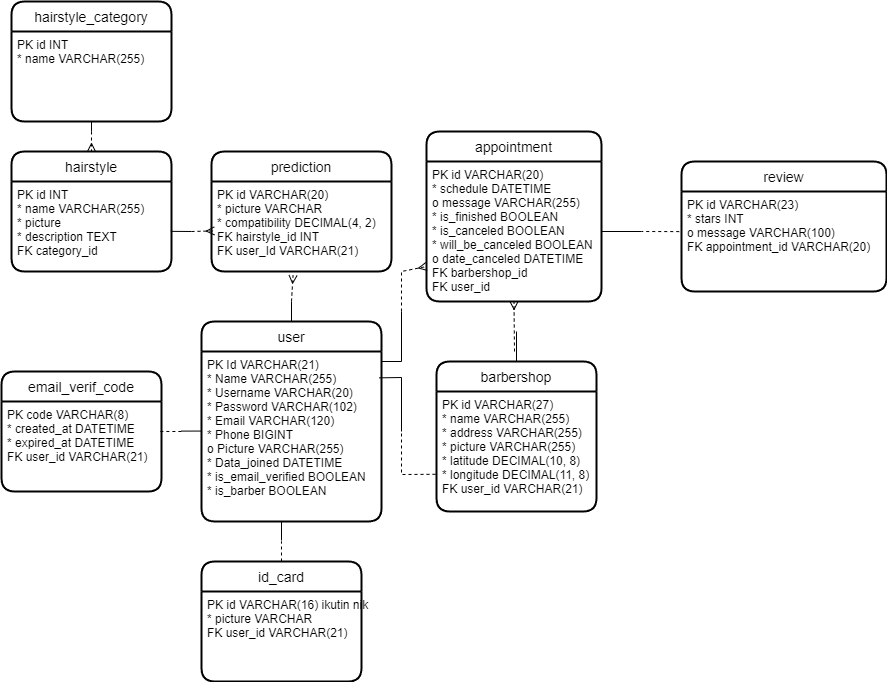

The diagram above was exported from draw.io. Its source (the exported page's mxGraphModel, read from the mxfile embedded in the PNG):
<mxGraphModel dx="1290" dy="1670" grid="1" gridSize="10" guides="1" tooltips="1" connect="1" arrows="1" fold="1" page="1" pageScale="1" pageWidth="850" pageHeight="1100" math="0" shadow="0" extFonts="Permanent Marker^https://fonts.googleapis.com/css?family=Permanent+Marker">
  <root>
    <mxCell id="0" />
    <mxCell id="1" parent="0" />
    <mxCell id="m4Gorq2uml17Br5bcadL-5" value="user" style="swimlane;childLayout=stackLayout;horizontal=1;startSize=30;horizontalStack=0;rounded=1;fontSize=14;fontStyle=0;strokeWidth=2;resizeParent=0;resizeLast=1;shadow=0;dashed=0;align=center;" parent="1" vertex="1">
      <mxGeometry x="380" y="250" width="180" height="200" as="geometry" />
    </mxCell>
    <mxCell id="m4Gorq2uml17Br5bcadL-6" value="PK Id VARCHAR(21)&#10;* Name VARCHAR(255)&#10;* Username VARCHAR(20)&#10;* Password VARCHAR(102)&#10;* Email VARCHAR(120)&#10;* Phone BIGINT&#10;o Picture VARCHAR(255)&#10;* Data_joined DATETIME&#10;* is_email_verified BOOLEAN&#10;* is_barber BOOLEAN" style="align=left;strokeColor=none;fillColor=none;spacingLeft=4;fontSize=12;verticalAlign=top;resizable=0;rotatable=0;part=1;" parent="m4Gorq2uml17Br5bcadL-5" vertex="1">
      <mxGeometry y="30" width="180" height="170" as="geometry" />
    </mxCell>
    <mxCell id="m4Gorq2uml17Br5bcadL-7" value="barbershop" style="swimlane;childLayout=stackLayout;horizontal=1;startSize=30;horizontalStack=0;rounded=1;fontSize=14;fontStyle=0;strokeWidth=2;resizeParent=0;resizeLast=1;shadow=0;dashed=0;align=center;" parent="1" vertex="1">
      <mxGeometry x="615" y="290" width="160" height="150" as="geometry" />
    </mxCell>
    <mxCell id="m4Gorq2uml17Br5bcadL-8" value="PK id VARCHAR(27) &#10;* name VARCHAR(255)&#10;* address VARCHAR(255)&#10;* picture VARCHAR(255) &#10;* latitude DECIMAL(10, 8)&#10;* longitude DECIMAL(11, 8)&#10;FK user_id VARCHAR(21)" style="align=left;strokeColor=none;fillColor=none;spacingLeft=4;fontSize=12;verticalAlign=top;resizable=0;rotatable=0;part=1;" parent="m4Gorq2uml17Br5bcadL-7" vertex="1">
      <mxGeometry y="30" width="160" height="120" as="geometry" />
    </mxCell>
    <mxCell id="m4Gorq2uml17Br5bcadL-9" value="review" style="swimlane;childLayout=stackLayout;horizontal=1;startSize=30;horizontalStack=0;rounded=1;fontSize=14;fontStyle=0;strokeWidth=2;resizeParent=0;resizeLast=1;shadow=0;dashed=0;align=center;" parent="1" vertex="1">
      <mxGeometry x="860" y="90" width="205" height="130" as="geometry" />
    </mxCell>
    <mxCell id="m4Gorq2uml17Br5bcadL-10" value="PK id VARCHAR(23)&#10;* stars INT&#10;o message VARCHAR(100)&#10;FK appointment_id VARCHAR(20)" style="align=left;strokeColor=none;fillColor=none;spacingLeft=4;fontSize=12;verticalAlign=top;resizable=0;rotatable=0;part=1;" parent="m4Gorq2uml17Br5bcadL-9" vertex="1">
      <mxGeometry y="30" width="205" height="100" as="geometry" />
    </mxCell>
    <mxCell id="m4Gorq2uml17Br5bcadL-11" value="" style="fontSize=12;html=1;endArrow=none;startArrow=none;rounded=0;startFill=0;endFill=0;dashed=1;endSize=6;entryX=-0.006;entryY=0.69;entryDx=0;entryDy=0;entryPerimeter=0;" parent="1" target="m4Gorq2uml17Br5bcadL-8" edge="1">
      <mxGeometry width="100" height="100" relative="1" as="geometry">
        <mxPoint x="580" y="350" as="sourcePoint" />
        <mxPoint x="580" y="470" as="targetPoint" />
        <Array as="points">
          <mxPoint x="580" y="403" />
        </Array>
      </mxGeometry>
    </mxCell>
    <mxCell id="m4Gorq2uml17Br5bcadL-13" value="id_card" style="swimlane;childLayout=stackLayout;horizontal=1;startSize=30;horizontalStack=0;rounded=1;fontSize=14;fontStyle=0;strokeWidth=2;resizeParent=0;resizeLast=1;shadow=0;dashed=0;align=center;" parent="1" vertex="1">
      <mxGeometry x="380" y="490" width="160" height="120" as="geometry" />
    </mxCell>
    <mxCell id="m4Gorq2uml17Br5bcadL-14" value="PK id VARCHAR(16) ikutin nik&#10;* picture VARCHAR&#10;FK user_id VARCHAR(21)" style="align=left;strokeColor=none;fillColor=none;spacingLeft=4;fontSize=12;verticalAlign=top;resizable=0;rotatable=0;part=1;" parent="m4Gorq2uml17Br5bcadL-13" vertex="1">
      <mxGeometry y="30" width="160" height="90" as="geometry" />
    </mxCell>
    <mxCell id="m4Gorq2uml17Br5bcadL-15" value="" style="fontSize=12;html=1;endArrow=none;rounded=0;exitX=0.5;exitY=0;exitDx=0;exitDy=0;startArrow=none;startFill=0;endFill=0;dashed=1;" parent="1" source="m4Gorq2uml17Br5bcadL-13" edge="1">
      <mxGeometry width="100" height="100" relative="1" as="geometry">
        <mxPoint x="220" y="450" as="sourcePoint" />
        <mxPoint x="460" y="470" as="targetPoint" />
      </mxGeometry>
    </mxCell>
    <mxCell id="PSON5l0rsDwEQUtUu1EQ-1" value="prediction" style="swimlane;childLayout=stackLayout;horizontal=1;startSize=30;horizontalStack=0;rounded=1;fontSize=14;fontStyle=0;strokeWidth=2;resizeParent=0;resizeLast=1;shadow=0;dashed=0;align=center;" parent="1" vertex="1">
      <mxGeometry x="390" y="80" width="180" height="120" as="geometry" />
    </mxCell>
    <mxCell id="PSON5l0rsDwEQUtUu1EQ-2" value="PK id VARCHAR(20)&#10;* picture VARCHAR&#10;* compatibility DECIMAL(4, 2)&#10;FK hairstyle_id INT&#10;FK user_Id VARCHAR(21)" style="align=left;strokeColor=none;fillColor=none;spacingLeft=4;fontSize=12;verticalAlign=top;resizable=0;rotatable=0;part=1;" parent="PSON5l0rsDwEQUtUu1EQ-1" vertex="1">
      <mxGeometry y="30" width="180" height="90" as="geometry" />
    </mxCell>
    <mxCell id="PSON5l0rsDwEQUtUu1EQ-4" value="hairstyle" style="swimlane;childLayout=stackLayout;horizontal=1;startSize=30;horizontalStack=0;rounded=1;fontSize=14;fontStyle=0;strokeWidth=2;resizeParent=0;resizeLast=1;shadow=0;dashed=0;align=center;" parent="1" vertex="1">
      <mxGeometry x="190" y="80" width="160" height="120" as="geometry" />
    </mxCell>
    <mxCell id="PSON5l0rsDwEQUtUu1EQ-5" value="PK id INT&#10;* name VARCHAR(255)&#10;* picture&#10;* description TEXT&#10;FK category_id" style="align=left;strokeColor=none;fillColor=none;spacingLeft=4;fontSize=12;verticalAlign=top;resizable=0;rotatable=0;part=1;" parent="PSON5l0rsDwEQUtUu1EQ-4" vertex="1">
      <mxGeometry y="30" width="160" height="90" as="geometry" />
    </mxCell>
    <mxCell id="PSON5l0rsDwEQUtUu1EQ-7" value="appointment" style="swimlane;childLayout=stackLayout;horizontal=1;startSize=30;horizontalStack=0;rounded=1;fontSize=14;fontStyle=0;strokeWidth=2;resizeParent=0;resizeLast=1;shadow=0;dashed=0;align=center;" parent="1" vertex="1">
      <mxGeometry x="605" y="60" width="175" height="170" as="geometry" />
    </mxCell>
    <mxCell id="PSON5l0rsDwEQUtUu1EQ-8" value="PK id VARCHAR(20)&#10;* schedule DATETIME&#10;o message VARCHAR(255)&#10;* is_finished BOOLEAN&#10;* is_canceled BOOLEAN&#10;* will_be_canceled BOOLEAN&#10;o date_canceled DATETIME&#10;FK barbershop_id&#10;FK user_id" style="align=left;strokeColor=none;fillColor=none;spacingLeft=4;fontSize=12;verticalAlign=top;resizable=0;rotatable=0;part=1;" parent="PSON5l0rsDwEQUtUu1EQ-7" vertex="1">
      <mxGeometry y="30" width="175" height="140" as="geometry" />
    </mxCell>
    <mxCell id="PSON5l0rsDwEQUtUu1EQ-14" value="" style="fontSize=12;html=1;endArrow=ERmany;startArrow=none;rounded=0;startFill=0;endFill=0;dashed=1;endSize=6;entryX=0;entryY=0.75;entryDx=0;entryDy=0;" parent="1" target="PSON5l0rsDwEQUtUu1EQ-8" edge="1">
      <mxGeometry width="100" height="100" relative="1" as="geometry">
        <mxPoint x="580" y="240" as="sourcePoint" />
        <mxPoint x="600" y="300" as="targetPoint" />
        <Array as="points">
          <mxPoint x="580" y="200" />
        </Array>
      </mxGeometry>
    </mxCell>
    <mxCell id="WKJa1rS_4M9wq2erTF7f-9" value="" style="fontSize=12;html=1;endArrow=none;startArrow=none;rounded=0;startFill=0;endFill=0;endSize=6;exitX=0.987;exitY=0.155;exitDx=0;exitDy=0;exitPerimeter=0;" parent="1" source="m4Gorq2uml17Br5bcadL-6" edge="1">
      <mxGeometry width="100" height="100" relative="1" as="geometry">
        <mxPoint x="550" y="380" as="sourcePoint" />
        <mxPoint x="580" y="360" as="targetPoint" />
        <Array as="points">
          <mxPoint x="580" y="306" />
        </Array>
      </mxGeometry>
    </mxCell>
    <mxCell id="WKJa1rS_4M9wq2erTF7f-11" value="" style="fontSize=12;html=1;endArrow=none;startArrow=none;rounded=0;startFill=0;endFill=0;endSize=6;" parent="1" source="m4Gorq2uml17Br5bcadL-6" edge="1">
      <mxGeometry width="100" height="100" relative="1" as="geometry">
        <mxPoint x="480" y="460" as="sourcePoint" />
        <mxPoint x="460" y="469" as="targetPoint" />
        <Array as="points">
          <mxPoint x="460" y="450" />
        </Array>
      </mxGeometry>
    </mxCell>
    <mxCell id="wgjysL-1suuHHl_A5cGI-3" value="email_verif_code" style="swimlane;childLayout=stackLayout;horizontal=1;startSize=30;horizontalStack=0;rounded=1;fontSize=14;fontStyle=0;strokeWidth=2;resizeParent=0;resizeLast=1;shadow=0;dashed=0;align=center;" parent="1" vertex="1">
      <mxGeometry x="180" y="300" width="160" height="120" as="geometry" />
    </mxCell>
    <mxCell id="wgjysL-1suuHHl_A5cGI-4" value="PK code VARCHAR(8)&#10;* created_at DATETIME&#10;* expired_at DATETIME&#10;FK user_id VARCHAR(21)" style="align=left;strokeColor=none;fillColor=none;spacingLeft=4;fontSize=12;verticalAlign=top;resizable=0;rotatable=0;part=1;" parent="wgjysL-1suuHHl_A5cGI-3" vertex="1">
      <mxGeometry y="30" width="160" height="90" as="geometry" />
    </mxCell>
    <mxCell id="wgjysL-1suuHHl_A5cGI-5" value="" style="fontSize=12;html=1;endArrow=ERmany;startArrow=none;rounded=0;startFill=0;endFill=0;dashed=1;endSize=6;entryX=0.5;entryY=1;entryDx=0;entryDy=0;" parent="1" target="PSON5l0rsDwEQUtUu1EQ-8" edge="1">
      <mxGeometry width="100" height="100" relative="1" as="geometry">
        <mxPoint x="693" y="280" as="sourcePoint" />
        <mxPoint x="670" y="250" as="targetPoint" />
      </mxGeometry>
    </mxCell>
    <mxCell id="wgjysL-1suuHHl_A5cGI-7" value="" style="fontSize=12;html=1;endArrow=none;startArrow=none;rounded=0;startFill=0;endFill=0;endSize=6;" parent="1" edge="1">
      <mxGeometry width="100" height="100" relative="1" as="geometry">
        <mxPoint x="570" y="290" as="sourcePoint" />
        <mxPoint x="580" y="240" as="targetPoint" />
        <Array as="points">
          <mxPoint x="560" y="290" />
          <mxPoint x="580" y="290" />
        </Array>
      </mxGeometry>
    </mxCell>
    <mxCell id="wgjysL-1suuHHl_A5cGI-8" value="" style="fontSize=12;html=1;endArrow=ERmany;startArrow=none;rounded=0;startFill=0;endFill=0;dashed=1;endSize=6;entryX=0.453;entryY=1.042;entryDx=0;entryDy=0;entryPerimeter=0;" parent="1" target="PSON5l0rsDwEQUtUu1EQ-2" edge="1">
      <mxGeometry width="100" height="100" relative="1" as="geometry">
        <mxPoint x="470" y="230" as="sourcePoint" />
        <mxPoint x="700" y="330" as="targetPoint" />
      </mxGeometry>
    </mxCell>
    <mxCell id="wgjysL-1suuHHl_A5cGI-10" value="" style="fontSize=12;html=1;endArrow=none;startArrow=none;rounded=0;startFill=0;endFill=0;endSize=6;exitX=0.5;exitY=0;exitDx=0;exitDy=0;" parent="1" source="m4Gorq2uml17Br5bcadL-5" edge="1">
      <mxGeometry width="100" height="100" relative="1" as="geometry">
        <mxPoint x="480" y="240" as="sourcePoint" />
        <mxPoint x="470" y="230" as="targetPoint" />
      </mxGeometry>
    </mxCell>
    <mxCell id="wgjysL-1suuHHl_A5cGI-19" value="" style="fontSize=12;html=1;endArrow=none;startArrow=none;rounded=0;startFill=0;endFill=0;endSize=6;exitX=0.996;exitY=0.554;exitDx=0;exitDy=0;exitPerimeter=0;" parent="1" source="PSON5l0rsDwEQUtUu1EQ-5" edge="1">
      <mxGeometry width="100" height="100" relative="1" as="geometry">
        <mxPoint x="370" y="160" as="sourcePoint" />
        <mxPoint x="370" y="160" as="targetPoint" />
      </mxGeometry>
    </mxCell>
    <mxCell id="0V9XYxw-Blb_PcAJLaiv-1" value="" style="fontSize=12;html=1;endArrow=none;startArrow=none;rounded=0;startFill=0;endFill=0;endSize=6;entryX=0.002;entryY=0.468;entryDx=0;entryDy=0;entryPerimeter=0;" parent="1" target="m4Gorq2uml17Br5bcadL-6" edge="1">
      <mxGeometry width="100" height="100" relative="1" as="geometry">
        <mxPoint x="360" y="359.6" as="sourcePoint" />
        <mxPoint x="370" y="359.6" as="targetPoint" />
        <Array as="points" />
      </mxGeometry>
    </mxCell>
    <mxCell id="0V9XYxw-Blb_PcAJLaiv-2" value="" style="fontSize=12;html=1;endArrow=none;startArrow=none;rounded=0;startFill=0;endFill=0;endSize=6;dashed=1;exitX=0.993;exitY=0.333;exitDx=0;exitDy=0;exitPerimeter=0;" parent="1" source="wgjysL-1suuHHl_A5cGI-4" edge="1">
      <mxGeometry width="100" height="100" relative="1" as="geometry">
        <mxPoint x="340" y="360" as="sourcePoint" />
        <mxPoint x="360" y="360" as="targetPoint" />
        <Array as="points" />
      </mxGeometry>
    </mxCell>
    <mxCell id="S6tmTxIe5nTRlHBJ_arK-1" value="hairstyle_category" style="swimlane;childLayout=stackLayout;horizontal=1;startSize=30;horizontalStack=0;rounded=1;fontSize=14;fontStyle=0;strokeWidth=2;resizeParent=0;resizeLast=1;shadow=0;dashed=0;align=center;" parent="1" vertex="1">
      <mxGeometry x="190" y="-70" width="160" height="120" as="geometry" />
    </mxCell>
    <mxCell id="S6tmTxIe5nTRlHBJ_arK-2" value="PK id INT&#10;* name VARCHAR(255)" style="align=left;strokeColor=none;fillColor=none;spacingLeft=4;fontSize=12;verticalAlign=top;resizable=0;rotatable=0;part=1;" parent="S6tmTxIe5nTRlHBJ_arK-1" vertex="1">
      <mxGeometry y="30" width="160" height="90" as="geometry" />
    </mxCell>
    <mxCell id="S6tmTxIe5nTRlHBJ_arK-3" value="" style="fontSize=12;html=1;endArrow=none;startArrow=none;rounded=0;startFill=0;endFill=0;endSize=6;exitX=0.5;exitY=1;exitDx=0;exitDy=0;" parent="1" source="S6tmTxIe5nTRlHBJ_arK-2" edge="1">
      <mxGeometry width="100" height="100" relative="1" as="geometry">
        <mxPoint x="230" y="70" as="sourcePoint" />
        <mxPoint x="270" y="60" as="targetPoint" />
      </mxGeometry>
    </mxCell>
    <mxCell id="S6tmTxIe5nTRlHBJ_arK-4" value="" style="fontSize=12;html=1;endArrow=ERmany;startArrow=none;rounded=0;startFill=0;endFill=0;endSize=6;entryX=0.5;entryY=0;entryDx=0;entryDy=0;dashed=1;" parent="1" target="PSON5l0rsDwEQUtUu1EQ-4" edge="1">
      <mxGeometry width="100" height="100" relative="1" as="geometry">
        <mxPoint x="270" y="60" as="sourcePoint" />
        <mxPoint x="290" y="70" as="targetPoint" />
      </mxGeometry>
    </mxCell>
    <mxCell id="8csza8_XfrW73LMa0mea-1" value="" style="fontSize=12;html=1;endArrow=ERmany;startArrow=none;rounded=0;startFill=0;endFill=0;dashed=1;endSize=6;entryX=0.016;entryY=0.549;entryDx=0;entryDy=0;entryPerimeter=0;" parent="1" target="PSON5l0rsDwEQUtUu1EQ-2" edge="1">
      <mxGeometry width="100" height="100" relative="1" as="geometry">
        <mxPoint x="370" y="160" as="sourcePoint" />
        <mxPoint x="390" y="110" as="targetPoint" />
        <Array as="points" />
      </mxGeometry>
    </mxCell>
    <mxCell id="bUetoTz4a0O3gkvMLdSh-1" value="" style="fontSize=12;html=1;endArrow=none;startArrow=none;rounded=0;startFill=0;endFill=0;endSize=6;exitX=0.5;exitY=0;exitDx=0;exitDy=0;" parent="1" source="m4Gorq2uml17Br5bcadL-7" edge="1">
      <mxGeometry width="100" height="100" relative="1" as="geometry">
        <mxPoint x="710" y="280" as="sourcePoint" />
        <mxPoint x="695" y="260" as="targetPoint" />
      </mxGeometry>
    </mxCell>
    <mxCell id="bUetoTz4a0O3gkvMLdSh-7" value="" style="fontSize=12;html=1;endArrow=none;rounded=0;startArrow=none;startFill=0;endFill=0;entryX=1;entryY=0.5;entryDx=0;entryDy=0;" parent="1" target="PSON5l0rsDwEQUtUu1EQ-8" edge="1">
      <mxGeometry width="100" height="100" relative="1" as="geometry">
        <mxPoint x="820" y="160" as="sourcePoint" />
        <mxPoint x="810" y="160" as="targetPoint" />
      </mxGeometry>
    </mxCell>
    <mxCell id="bUetoTz4a0O3gkvMLdSh-10" value="" style="fontSize=12;html=1;endArrow=none;rounded=0;startArrow=none;startFill=0;endFill=0;exitX=-0.011;exitY=0.401;exitDx=0;exitDy=0;exitPerimeter=0;dashed=1;" parent="1" source="m4Gorq2uml17Br5bcadL-10" edge="1">
      <mxGeometry width="100" height="100" relative="1" as="geometry">
        <mxPoint x="830" y="170" as="sourcePoint" />
        <mxPoint x="820" y="160" as="targetPoint" />
      </mxGeometry>
    </mxCell>
  </root>
</mxGraphModel>